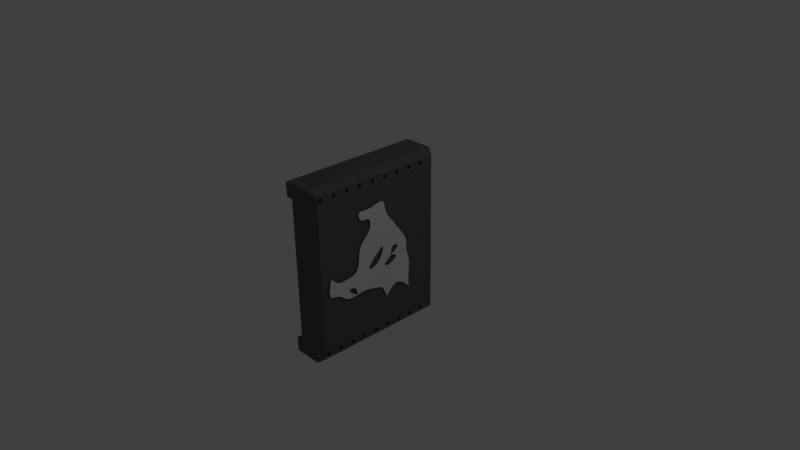 # Source: cheaparmor.blend  (saved by Blender 2.73.0; exported with 4.5.12 LTS)
import bpy
from mathutils import Matrix  # noqa: F401  (used for matrix-valued properties, if any)

bpy.ops.wm.read_factory_settings(use_empty=True)
scene = bpy.context.scene
scene.name = 'Scene'

# ---- collections
col_collection_1 = bpy.data.collections.new('Collection 1'); scene.collection.children.link(col_collection_1)

# ---- materials (node trees are filled in below, after node groups)
mat_material_005 = bpy.data.materials.new('Material.005')
mat_material_005.alpha_threshold = 0.0
mat_material_005.use_transparent_shadow = False
mat_material_005.roughness = 0.5
mat_material_001 = bpy.data.materials.new('Material.001')
mat_material_001.alpha_threshold = 0.0
mat_material_001.use_transparent_shadow = False
mat_material_001.diffuse_color = (0.01341, 0.01341, 0.01341, 1.0)
mat_material_001.roughness = 0.5
mat_material = bpy.data.materials.new('Material')
mat_material.alpha_threshold = 0.0
mat_material.use_transparent_shadow = False
mat_material.diffuse_color = (0.1193, 0.1193, 0.1193, 1.0)
mat_material.specular_color = (0.1107, 0.1107, 0.1107)
mat_material.roughness = 0.5
mat_material.specular_intensity = 1.0
mat_material.line_color = (0.0, 0.0, 0.0, 1.0)
mat_material_004 = bpy.data.materials.new('Material.004')
mat_material_004.alpha_threshold = 0.0
mat_material_004.use_transparent_shadow = False
mat_material_004.diffuse_color = (0.01341, 0.01341, 0.01341, 1.0)
mat_material_004.roughness = 0.5

# ---- material node trees

# ---- world
world_world = bpy.data.worlds.new('World'); scene.world = world_world
world_world.color = (0.05088, 0.05088, 0.05088)
world_world.use_sun_shadow = False
world_world.sun_shadow_jitter_overblur = 0.0
world_world.cycles.sampling_method = 'MANUAL'
world_world.cycles.sample_map_resolution = 256

# ---- cameras
cam_camera = bpy.data.cameras.new('Camera')
cam_camera.clip_end = 100.0
cam_camera.lens = 35.0
cam_camera.sensor_width = 32.0
cam_camera.sensor_height = 18.0
cam_camera.ortho_scale = 7.314
cam_camera.dof.focus_distance = 0.0
cam_camera.dof.aperture_fstop = 128.0

# ---- lights
light_lamp = bpy.data.lights.new('Lamp', 'POINT')
light_lamp.transmission_factor = 0.0
light_lamp.cutoff_distance = 30.0
light_lamp.energy = 100.0
light_lamp.shadow_buffer_clip_start = 1.001
light_lamp.shadow_soft_size = 0.1
light_lamp.shadow_maximum_resolution = 0.006
light_lamp.use_absolute_resolution = True
light_lamp.cycles.use_multiple_importance_sampling = False

# ---- meshes
me_plane = bpy.data.meshes.new('Plane')
me_plane.from_pydata([(-0.8768, -0.384, 0.02138), (-0.4305, -0.3321, 0.02138), (-0.2165, 0.19, 0.02138), (0.2235, -0.4095, 0.02138), (0.3222, 0.1691, 0.02138), (-0.9537, -0.07249, 0.02138), (-0.03607, -0.9976, 0.02138), (-0.3427, -0.09362, 0.02138), (0.2677, -0.7294, 0.02138), (0.2962, -0.1039, 0.02138), (-0.6952, -0.3089, 0.02138), (-0.05194, -0.4037, 0.02138), (0.07784, 0.1213, 0.02138), (-0.5916, -0.08367, 0.02138), (-0.04555, -0.7372, 0.02138), (-0.001779, -0.1393, 0.02138), (-0.908, -0.2418, 0.02138), (0.1344, -1.026, 0.02138), (-0.4294, -0.518, 0.02138), (-0.2714, 0.02924, 0.02138), (0.2447, -0.5644, 0.02138), (0.3272, 0.03498, 0.02138), (-0.7783, -0.3477, 0.02138), (-0.2373, -0.3504, 0.02138), (-0.0936, 0.1556, 0.02138), (-0.7373, -0.4875, 0.02138), (-0.3931, 0.06252, 0.02138), (0.09932, -0.581, 0.02138), (-0.1108, 0.01762, 0.02138), (-0.9181, -0.5282, 0.02138), (-0.18, -0.9787, 0.02138), (-0.2581, 0.3086, 0.02138), (-0.389, -0.2162, 0.02138), (0.3455, 0.3187, 0.02138), (0.2672, -0.2619, 0.02138), (-0.5628, -0.3355, 0.02138), (-0.4423, 0.161, 0.02138), (0.0711, -0.3972, 0.02138), (0.2155, 0.1473, 0.02138), (0.4754, 0.3315, 0.02138), (0.1281, 0.3441, 0.02138), (-0.7194, -0.2397, 0.02138), (0.1297, -0.2563, 0.02138), (0.5268, -0.08425, 0.02138), (-0.1563, -0.1308, 0.02138), (-0.2023, -0.2482, 0.02138), (-0.02501, -0.2796, 0.02138), (-0.04925, -0.5654, 0.02138), (-0.2269, -0.5156, 0.02138), (-0.6184, 0.03634, 0.02138), (-0.7682, -0.08608, 0.02138), (-0.1123, 0.2753, 0.02138), (0.02459, 0.3301, 0.02138), (0.02893, 0.002031, 0.02138), (0.1465, -0.1362, 0.02138), (0.173, 0.03431, 0.02138), (0.1164, -0.7529, 0.02138), (-0.02539, -0.8825, 0.02138), (0.1192, -0.8496, 0.02138), (-0.4583, -0.09999, 0.02138), (-0.6435, -0.2222, 0.02138), (-0.5001, -0.2276, 0.02138), (0.6494, 0.3939, 0.02138)], [(39, 62)], [(4, 33, 40), (0, 22, 41), (3, 34, 42), (2, 24, 31), (1, 18, 23), (1, 23, 32), (9, 43, 21), (7, 44, 19), (11, 37, 46), (11, 47, 37), (11, 48, 47), (5, 16, 50), (12, 38, 52), (15, 54, 53), (9, 21, 55), (14, 56, 27), (14, 57, 56), (6, 17, 58), (13, 59, 26), (13, 60, 59), (10, 35, 61), (36, 2, 31), (18, 1, 35), (25, 22, 0), (61, 32, 7), (61, 35, 32), (35, 1, 32), (59, 61, 7), (59, 60, 61), (60, 10, 61), (26, 19, 2), (26, 59, 19), (59, 7, 19), (56, 58, 8), (56, 57, 58), (57, 6, 58), (27, 20, 3), (56, 8, 20), (55, 38, 12), (55, 21, 38), (21, 4, 38), (53, 55, 12), (53, 54, 55), (54, 9, 55), (28, 24, 2), (53, 12, 24), (33, 4, 39), (52, 38, 40), (38, 4, 40), (51, 12, 52), (29, 25, 0), (50, 41, 13), (50, 16, 41), (16, 0, 41), (49, 50, 13), (36, 26, 2), (36, 49, 26), (49, 13, 26), (37, 27, 3), (37, 47, 27), (47, 14, 27), (46, 42, 15), (46, 37, 42), (37, 3, 42), (44, 46, 15), (19, 44, 28), (44, 15, 28), (32, 45, 7), (32, 23, 45), (23, 11, 45), (23, 48, 11), (23, 18, 48), (31, 24, 51), (24, 12, 51), (42, 54, 15), (42, 34, 54), (34, 9, 54), (30, 6, 57), (41, 60, 13), (41, 22, 60), (22, 10, 60)])
me_plane.materials.append(mat_material_005)
me_plane.use_remesh_preserve_volume = False
me_plane.use_remesh_preserve_attributes = False
me_plane.use_mirror_vertex_groups = False
me_plane.update()
me_circle = bpy.data.meshes.new('Circle')
me_circle.from_pydata([(0.0, 1.0, 0.0), (-0.7071, 0.7071, 0.0), (-1.0, -4.371e-08, 0.0), (-0.7071, -0.7071, 0.0), (8.742e-08, -1.0, 0.0), (0.7071, -0.7071, 0.0), (1.0, 1.192e-08, 0.0), (0.7071, 0.7071, 0.0)], [], [(0, 1, 2, 3, 4, 5, 6, 7)])
me_circle.materials.append(mat_material_001)
me_circle.use_remesh_preserve_volume = False
me_circle.use_remesh_preserve_attributes = False
me_circle.use_mirror_vertex_groups = False
me_circle.update()
me_cube_001 = bpy.data.meshes.new('Cube.001')
me_cube_001.from_pydata([(-0.3, -1.0, -1.0), (-0.3, 1.0, -1.0), (0.0, 1.0, -1.0), (0.0, -1.0, -1.0), (-0.3, -1.0, 1.0), (-0.3, 1.0, 1.0), (0.0, 1.0, 1.0), (0.0, -1.0, 1.0), (-0.3, -1.0, 1.2), (-0.3, 1.0, 1.2), (0.0, 1.0, 1.2), (0.0, -1.0, 1.2), (-0.4, -1.0, 1.0), (-0.4, 1.0, 1.0), (-0.4, -1.0, 1.2), (-0.4, 1.0, 1.2), (-0.3, -1.0, -1.2), (-0.3, 1.0, -1.2), (0.0, 1.0, -1.2), (0.0, -1.0, -1.2), (-0.4, -1.0, -1.0), (-0.4, 1.0, -1.0), (-0.4, -1.0, -1.2), (-0.4, 1.0, -1.2), (0.1, 0.94, -0.94), (0.1, -0.94, -0.94), (0.1, 0.94, 0.94), (0.1, -0.94, 0.94), (0.1, 0.94, 1.128), (0.1, -0.94, 1.128), (0.1, 0.94, -1.128), (0.1, -0.94, -1.128)], [], [(4, 5, 1, 0), (5, 6, 2, 1), (19, 18, 30, 31), (7, 4, 0, 3), (3, 0, 16, 19), (4, 7, 11, 8), (11, 10, 9, 8), (3, 19, 31, 25), (6, 5, 9, 10), (9, 5, 13, 15), (13, 12, 14, 15), (4, 8, 14, 12), (8, 9, 15, 14), (5, 4, 12, 13), (16, 17, 18, 19), (18, 2, 24, 30), (1, 2, 18, 17), (1, 17, 23, 21), (20, 21, 23, 22), (16, 0, 20, 22), (17, 16, 22, 23), (0, 1, 21, 20), (26, 27, 25, 24), (27, 26, 28, 29), (24, 25, 31, 30), (6, 10, 28, 26), (11, 7, 27, 29), (10, 11, 29, 28), (7, 3, 25, 27), (2, 6, 26, 24)])
me_cube_001.materials.append(mat_material)
me_cube_001.use_remesh_preserve_volume = False
me_cube_001.use_remesh_preserve_attributes = False
me_cube_001.use_mirror_vertex_groups = False
me_cube_001.update()
me_circle_003 = bpy.data.meshes.new('Circle.003')
me_circle_003.from_pydata([(0.0, 1.0, 0.0), (-0.7071, 0.7071, 0.0), (-1.0, -4.371e-08, 0.0), (-0.7071, -0.7071, 0.0), (8.742e-08, -1.0, 0.0), (0.7071, -0.7071, 0.0), (1.0, 1.192e-08, 0.0), (0.7071, 0.7071, 0.0)], [], [(0, 1, 2, 3, 4, 5, 6, 7)])
me_circle_003.materials.append(mat_material_004)
me_circle_003.use_remesh_preserve_volume = False
me_circle_003.use_remesh_preserve_attributes = False
me_circle_003.use_mirror_vertex_groups = False
me_circle_003.update()

# ---- objects
ob_plane = bpy.data.objects.new('Plane', me_plane)
ob_circle = bpy.data.objects.new('Circle', me_circle)
ob_cube = bpy.data.objects.new('Cube', me_cube_001)
ob_lamp = bpy.data.objects.new('Lamp', light_lamp)
ob_camera = bpy.data.objects.new('Camera', cam_camera)
ob_circle_003 = bpy.data.objects.new('Circle.003', me_circle_003)

# ---- transforms, parenting, visibility, modifiers, constraints
ob_plane.location = (0.1006, 0.1704, -0.1485)
ob_plane.rotation_euler = (-0.0, 1.571, 0.0)
ob_plane.lineart.crease_threshold = 0.0
_m = ob_plane.modifiers.new('Subsurf', 'SUBSURF')
_m.uv_smooth = 'PRESERVE_CORNERS'
_m.quality = 2
_m.levels = 2
_m.show_only_control_edges = False
ob_circle.location = (0.1, -0.8919, 1.081)
ob_circle.rotation_euler = (-0.0, 1.571, 0.0)
ob_circle.scale = (0.03, 0.03, 0.03)
ob_circle.lineart.crease_threshold = 0.0
_m = ob_circle.modifiers.new('Solidify', 'SOLIDIFY')
_m.thickness = 0.033
_m.offset = 0.0
_m.nonmanifold_thickness_mode = 'FIXED'
_m.nonmanifold_merge_threshold = 0.0003
_m = ob_circle.modifiers.new('Subsurf', 'SUBSURF')
_m.uv_smooth = 'PRESERVE_CORNERS'
_m.quality = 2
_m.show_only_control_edges = False
_m = ob_circle.modifiers.new('Array', 'ARRAY')
_m.count = 9
_m.constant_offset_displace = (0.0, 0.0, 0.0)
_m.relative_offset_displace = (0.0, 4.0, 0.0)
ob_cube.location = (0.0, 0.0, 0.0)
ob_cube.lineart.crease_threshold = 0.0
ob_lamp.location = (4.076, 1.005, 5.904)
ob_lamp.rotation_euler = (0.6503, 0.05522, 1.866)
ob_lamp.lock_rotations_4d = False
ob_lamp.empty_display_type = 'ARROWS'
ob_lamp.color = (0.0, 0.0, 0.0, 0.0)
ob_lamp.lineart.crease_threshold = 0.0
ob_camera.location = (7.481, -6.508, 5.344)
ob_camera.rotation_euler = (1.109, 0.01082, 0.8149)
ob_camera.lock_rotations_4d = False
ob_camera.empty_display_type = 'ARROWS'
ob_camera.color = (0.0, 0.0, 0.0, 0.0)
ob_camera.display_type = 'WIRE'
ob_camera.lineart.crease_threshold = 0.0
ob_circle_003.location = (0.1, -0.8917, -1.068)
ob_circle_003.rotation_euler = (-0.0, 1.571, 0.0)
ob_circle_003.scale = (0.03, 0.03, 0.03)
ob_circle_003.lineart.crease_threshold = 0.0
_m = ob_circle_003.modifiers.new('Solidify', 'SOLIDIFY')
_m.thickness = 0.033
_m.offset = 0.0
_m.nonmanifold_thickness_mode = 'FIXED'
_m.nonmanifold_merge_threshold = 0.0003
_m = ob_circle_003.modifiers.new('Subsurf', 'SUBSURF')
_m.uv_smooth = 'PRESERVE_CORNERS'
_m.quality = 2
_m.show_only_control_edges = False
_m = ob_circle_003.modifiers.new('Array', 'ARRAY')
_m.count = 9
_m.constant_offset_displace = (0.0, 0.0, 0.0)
_m.relative_offset_displace = (0.0, 4.0, 0.0)

# ---- collection membership
col_collection_1.objects.link(ob_plane)
col_collection_1.objects.link(ob_circle)
col_collection_1.objects.link(ob_cube)
col_collection_1.objects.link(ob_lamp)
col_collection_1.objects.link(ob_camera)
col_collection_1.objects.link(ob_circle_003)

# ---- scene / render settings (as saved in the file)
scene.camera = ob_camera
scene.frame_start = 1; scene.frame_end = 250; scene.frame_set(0)
scene.render.engine = 'BLENDER_EEVEE_NEXT'
scene.render.resolution_percentage = 50
scene.render.dither_intensity = 0.0
scene.cycles.use_denoising = False
scene.cycles.samples = 10
scene.cycles.sampling_pattern = 'TABULATED_SOBOL'
scene.cycles.light_sampling_threshold = 0.0
scene.cycles.use_adaptive_sampling = False
scene.cycles.use_light_tree = False
scene.cycles.blur_glossy = 0.0
scene.cycles.pixel_filter_type = 'GAUSSIAN'
scene.cycles.sample_clamp_indirect = 0.0
scene.view_settings.view_transform = 'Standard'
bpy.context.view_layer.update()
